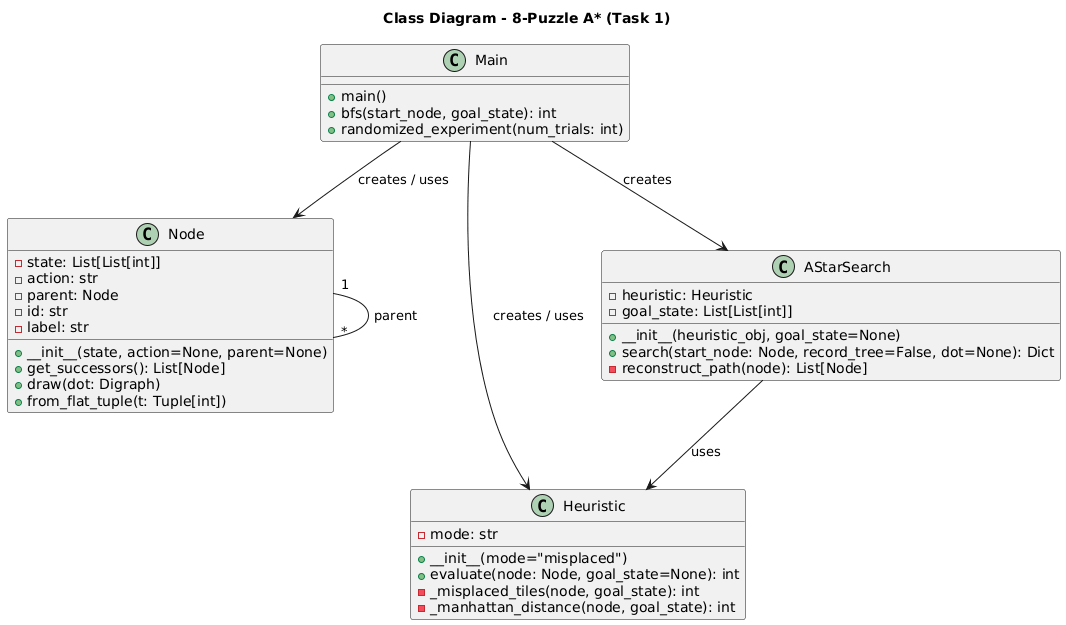

The diagram above was rendered by PlantUML. Its source (embedded in the PNG):
@startuml
title Class Diagram - 8-Puzzle A* (Task 1)

class Node {
  - state: List[List[int]]
  - action: str
  - parent: Node
  - id: str
  - label: str
  + __init__(state, action=None, parent=None)
  + get_successors(): List[Node]
  + draw(dot: Digraph)
  + from_flat_tuple(t: Tuple[int])
}

class Heuristic {
  - mode: str
  + __init__(mode="misplaced")
  + evaluate(node: Node, goal_state=None): int
  - _misplaced_tiles(node, goal_state): int
  - _manhattan_distance(node, goal_state): int
}

class AStarSearch {
  - heuristic: Heuristic
  - goal_state: List[List[int]]
  + __init__(heuristic_obj, goal_state=None)
  + search(start_node: Node, record_tree=False, dot=None): Dict
  - reconstruct_path(node): List[Node]
}

class Main {
  + main()
  + bfs(start_node, goal_state): int
  + randomized_experiment(num_trials: int)
}

Node "1" -- "*" Node : parent
AStarSearch --> Heuristic : uses
Main --> AStarSearch : creates
Main --> Node : creates / uses
Main --> Heuristic : creates / uses
@enduml